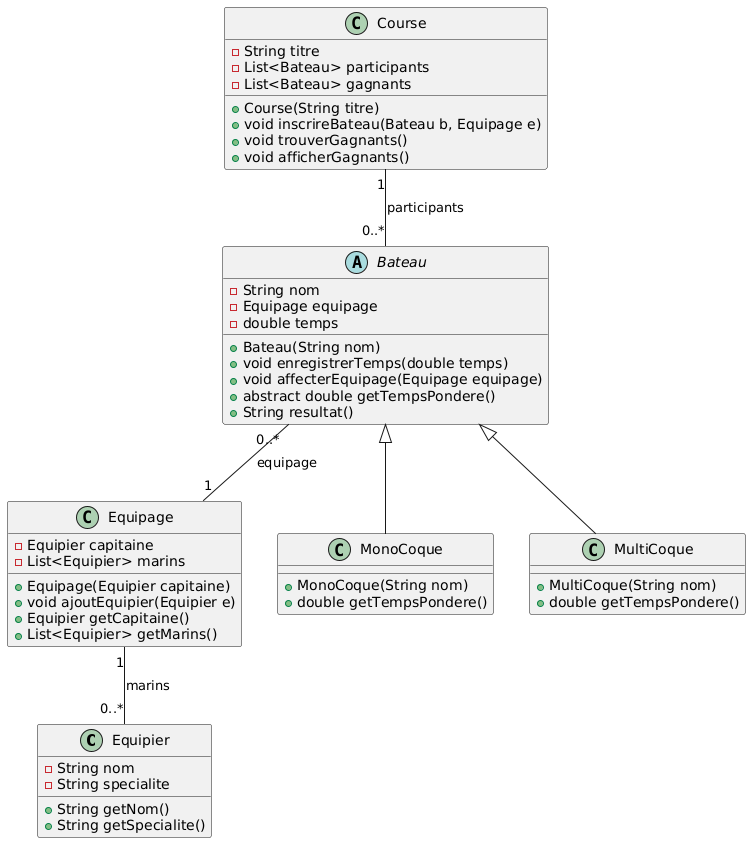

The diagram above was rendered by PlantUML. Its source (embedded in the PNG):
@startuml
class Equipier {
    - String nom
    - String specialite
    + String getNom()
    + String getSpecialite()
}

class Equipage {
    - Equipier capitaine
    - List<Equipier> marins
    + Equipage(Equipier capitaine)
    + void ajoutEquipier(Equipier e)
    + Equipier getCapitaine()
    + List<Equipier> getMarins()
}

abstract class Bateau {
    - String nom
    - Equipage equipage
    - double temps
    + Bateau(String nom)
    + void enregistrerTemps(double temps)
    + void affecterEquipage(Equipage equipage)
    + abstract double getTempsPondere()
    + String resultat()
}

class MonoCoque extends Bateau {
    + MonoCoque(String nom)
    + double getTempsPondere()
}

class MultiCoque extends Bateau {
    + MultiCoque(String nom)
    + double getTempsPondere()
}

class Course {
    - String titre
    - List<Bateau> participants
    - List<Bateau> gagnants
    + Course(String titre)
    + void inscrireBateau(Bateau b, Equipage e)
    + void trouverGagnants()
    + void afficherGagnants()
}

Equipage "1" -- "0..*" Equipier : marins
Bateau "0..*" -- "1" Equipage : equipage
Course "1" -- "0..*" Bateau : participants
@enduml